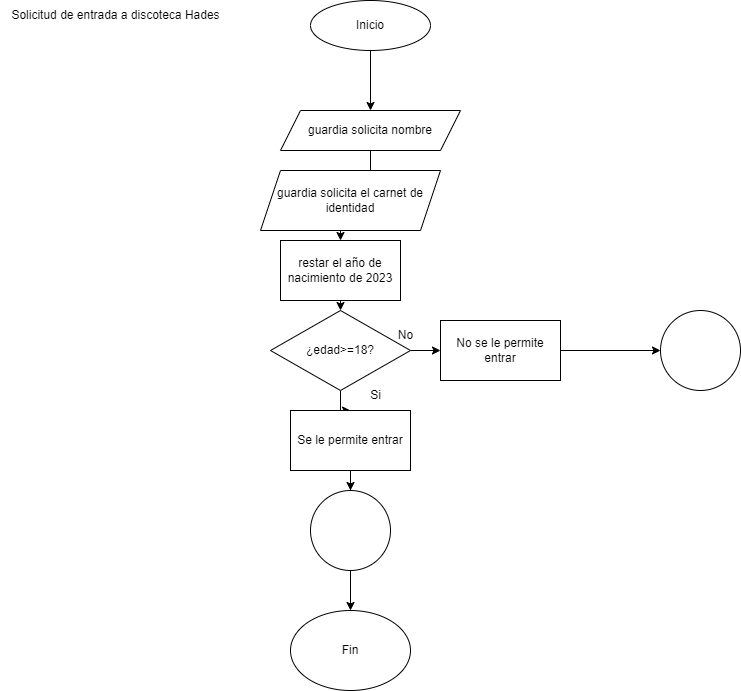

The diagram above was exported from draw.io. Its source (the exported page's mxGraphModel, read from the mxfile embedded in the PNG):
<mxGraphModel dx="1050" dy="523" grid="1" gridSize="10" guides="1" tooltips="1" connect="1" arrows="1" fold="1" page="1" pageScale="1" pageWidth="827" pageHeight="1169" math="0" shadow="0">
  <root>
    <mxCell id="0" />
    <mxCell id="1" parent="0" />
    <mxCell id="TRwWrWENlpDAZu0TtTP2-16" value="" style="edgeStyle=orthogonalEdgeStyle;rounded=0;orthogonalLoop=1;jettySize=auto;html=1;" edge="1" parent="1" source="TRwWrWENlpDAZu0TtTP2-1" target="TRwWrWENlpDAZu0TtTP2-2">
      <mxGeometry relative="1" as="geometry" />
    </mxCell>
    <mxCell id="TRwWrWENlpDAZu0TtTP2-1" value="Inicio" style="ellipse;whiteSpace=wrap;html=1;" vertex="1" parent="1">
      <mxGeometry x="340" y="20" width="120" height="50" as="geometry" />
    </mxCell>
    <mxCell id="TRwWrWENlpDAZu0TtTP2-17" value="" style="edgeStyle=orthogonalEdgeStyle;rounded=0;orthogonalLoop=1;jettySize=auto;html=1;" edge="1" parent="1" source="TRwWrWENlpDAZu0TtTP2-2" target="TRwWrWENlpDAZu0TtTP2-6">
      <mxGeometry relative="1" as="geometry" />
    </mxCell>
    <mxCell id="TRwWrWENlpDAZu0TtTP2-2" value="guardia solicita nombre" style="shape=parallelogram;perimeter=parallelogramPerimeter;whiteSpace=wrap;html=1;fixedSize=1;" vertex="1" parent="1">
      <mxGeometry x="310" y="130" width="180" height="40" as="geometry" />
    </mxCell>
    <mxCell id="TRwWrWENlpDAZu0TtTP2-3" value="guardia solicita el carnet de identidad" style="shape=parallelogram;perimeter=parallelogramPerimeter;whiteSpace=wrap;html=1;fixedSize=1;" vertex="1" parent="1">
      <mxGeometry x="290" y="190" width="180" height="60" as="geometry" />
    </mxCell>
    <mxCell id="TRwWrWENlpDAZu0TtTP2-11" value="" style="edgeStyle=orthogonalEdgeStyle;rounded=0;orthogonalLoop=1;jettySize=auto;html=1;" edge="1" parent="1" source="TRwWrWENlpDAZu0TtTP2-4" target="TRwWrWENlpDAZu0TtTP2-10">
      <mxGeometry relative="1" as="geometry" />
    </mxCell>
    <mxCell id="TRwWrWENlpDAZu0TtTP2-4" value="No se le permite entrar" style="rounded=0;whiteSpace=wrap;html=1;" vertex="1" parent="1">
      <mxGeometry x="470" y="340" width="120" height="60" as="geometry" />
    </mxCell>
    <mxCell id="TRwWrWENlpDAZu0TtTP2-8" value="" style="edgeStyle=orthogonalEdgeStyle;rounded=0;orthogonalLoop=1;jettySize=auto;html=1;" edge="1" parent="1" source="TRwWrWENlpDAZu0TtTP2-5" target="TRwWrWENlpDAZu0TtTP2-4">
      <mxGeometry relative="1" as="geometry" />
    </mxCell>
    <mxCell id="TRwWrWENlpDAZu0TtTP2-9" value="" style="edgeStyle=orthogonalEdgeStyle;rounded=0;orthogonalLoop=1;jettySize=auto;html=1;" edge="1" parent="1" source="TRwWrWENlpDAZu0TtTP2-5" target="TRwWrWENlpDAZu0TtTP2-7">
      <mxGeometry relative="1" as="geometry" />
    </mxCell>
    <mxCell id="TRwWrWENlpDAZu0TtTP2-5" value="¿edad&amp;gt;=18?" style="rhombus;whiteSpace=wrap;html=1;" vertex="1" parent="1">
      <mxGeometry x="300" y="330" width="140" height="80" as="geometry" />
    </mxCell>
    <mxCell id="TRwWrWENlpDAZu0TtTP2-6" value="restar el año de nacimiento de 2023" style="rounded=0;whiteSpace=wrap;html=1;" vertex="1" parent="1">
      <mxGeometry x="310" y="260" width="120" height="60" as="geometry" />
    </mxCell>
    <mxCell id="TRwWrWENlpDAZu0TtTP2-13" value="" style="edgeStyle=orthogonalEdgeStyle;rounded=0;orthogonalLoop=1;jettySize=auto;html=1;" edge="1" parent="1" source="TRwWrWENlpDAZu0TtTP2-7" target="TRwWrWENlpDAZu0TtTP2-12">
      <mxGeometry relative="1" as="geometry" />
    </mxCell>
    <mxCell id="TRwWrWENlpDAZu0TtTP2-7" value="Se le permite entrar" style="rounded=0;whiteSpace=wrap;html=1;" vertex="1" parent="1">
      <mxGeometry x="320" y="430" width="120" height="60" as="geometry" />
    </mxCell>
    <mxCell id="TRwWrWENlpDAZu0TtTP2-10" value="" style="ellipse;whiteSpace=wrap;html=1;rounded=0;" vertex="1" parent="1">
      <mxGeometry x="690" y="330" width="80" height="80" as="geometry" />
    </mxCell>
    <mxCell id="TRwWrWENlpDAZu0TtTP2-12" value="" style="ellipse;whiteSpace=wrap;html=1;rounded=0;" vertex="1" parent="1">
      <mxGeometry x="340" y="510" width="80" height="80" as="geometry" />
    </mxCell>
    <mxCell id="TRwWrWENlpDAZu0TtTP2-14" value="Fin" style="ellipse;whiteSpace=wrap;html=1;" vertex="1" parent="1">
      <mxGeometry x="320" y="630" width="120" height="80" as="geometry" />
    </mxCell>
    <mxCell id="TRwWrWENlpDAZu0TtTP2-15" value="" style="endArrow=classic;html=1;rounded=0;exitX=0.5;exitY=1;exitDx=0;exitDy=0;" edge="1" parent="1" source="TRwWrWENlpDAZu0TtTP2-12" target="TRwWrWENlpDAZu0TtTP2-14">
      <mxGeometry width="50" height="50" relative="1" as="geometry">
        <mxPoint x="390" y="680" as="sourcePoint" />
        <mxPoint x="440" y="630" as="targetPoint" />
      </mxGeometry>
    </mxCell>
    <mxCell id="TRwWrWENlpDAZu0TtTP2-18" value="" style="endArrow=classic;html=1;rounded=0;exitX=0.5;exitY=1;exitDx=0;exitDy=0;entryX=0.5;entryY=0;entryDx=0;entryDy=0;" edge="1" parent="1" source="TRwWrWENlpDAZu0TtTP2-6" target="TRwWrWENlpDAZu0TtTP2-5">
      <mxGeometry width="50" height="50" relative="1" as="geometry">
        <mxPoint x="390" y="280" as="sourcePoint" />
        <mxPoint x="440" y="230" as="targetPoint" />
      </mxGeometry>
    </mxCell>
    <mxCell id="TRwWrWENlpDAZu0TtTP2-19" value="Solicitud de entrada a discoteca Hades" style="text;html=1;align=center;verticalAlign=middle;resizable=0;points=[];autosize=1;strokeColor=none;fillColor=none;" vertex="1" parent="1">
      <mxGeometry x="30" y="20" width="230" height="30" as="geometry" />
    </mxCell>
    <mxCell id="TRwWrWENlpDAZu0TtTP2-20" value="No" style="text;html=1;align=center;verticalAlign=middle;resizable=0;points=[];autosize=1;strokeColor=none;fillColor=none;" vertex="1" parent="1">
      <mxGeometry x="415" y="340" width="40" height="30" as="geometry" />
    </mxCell>
    <mxCell id="TRwWrWENlpDAZu0TtTP2-21" value="Si" style="text;html=1;align=center;verticalAlign=middle;resizable=0;points=[];autosize=1;strokeColor=none;fillColor=none;" vertex="1" parent="1">
      <mxGeometry x="390" y="400" width="30" height="30" as="geometry" />
    </mxCell>
  </root>
</mxGraphModel>